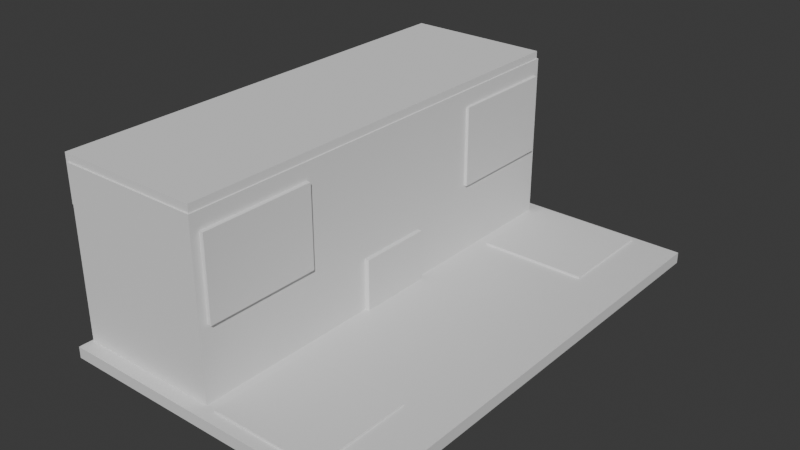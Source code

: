 # Source: meria.blend  (saved by Blender 4.2.66; exported with 4.5.12 LTS)
import bpy
from mathutils import Matrix  # noqa: F401  (used for matrix-valued properties, if any)

bpy.ops.wm.read_factory_settings(use_empty=True)
scene = bpy.context.scene
scene.name = 'Scene'

# ---- collections
col_collection = bpy.data.collections.new('Collection'); scene.collection.children.link(col_collection)

# ---- materials (node trees are filled in below, after node groups)
mat_material = bpy.data.materials.new('Material')
mat_material.alpha_threshold = 0.0
mat_material.use_transparent_shadow = False
mat_material.roughness = 0.5
mat_material.line_color = (0.0, 0.0, 0.0, 1.0)

# ---- material node trees
mat_material.use_nodes = True; mat_material.node_tree.nodes.clear()
_N = mat_material.node_tree.nodes; _L = mat_material.node_tree.links
n0 = _N.new('ShaderNodeOutputMaterial'); n0.name = 'Material Output'; n0.location = (300, 300)
n1 = _N.new('ShaderNodeBsdfPrincipled'); n1.name = 'Principled BSDF'; n1.location = (10, 300)
n1.inputs[3].default_value = 1.45
_L.new(n1.outputs[0], n0.inputs[0])
n0.is_active_output = True

# ---- world
world_world = bpy.data.worlds.new('World'); scene.world = world_world
world_world.use_nodes = True; world_world.node_tree.nodes.clear()
_N = world_world.node_tree.nodes; _L = world_world.node_tree.links
n0 = _N.new('ShaderNodeOutputWorld'); n0.name = 'World Output'; n0.location = (300, 300)
n1 = _N.new('ShaderNodeBackground'); n1.name = 'Background'; n1.location = (10, 300)
n1.inputs[0].default_value = (0.05088, 0.05088, 0.05088, 1.0)
_L.new(n1.outputs[0], n0.inputs[0])
n0.is_active_output = True
world_world.color = (0.05088, 0.05088, 0.05088)
world_world.sun_shadow_jitter_overblur = 0.0

# ---- meshes
me_cube = bpy.data.meshes.new('Cube')
me_cube.from_pydata([(1.0, 1.0, 1.0), (1.0, 1.0, -1.0), (1.0, -1.0, 1.0), (1.0, -1.0, -1.0), (-1.0, 1.0, 1.0), (-1.0, 1.0, -1.0), (-1.0, -1.0, 1.0), (-1.0, -1.0, -1.0)], [], [(0, 4, 6, 2), (3, 2, 6, 7), (7, 6, 4, 5), (5, 1, 3, 7), (1, 0, 2, 3), (5, 4, 0, 1)])
_uv = me_cube.uv_layers.new(name='UVMap')
_uv.uv.foreach_set('vector', [0.625, 0.5, 0.875, 0.5, 0.875, 0.75, 0.625, 0.75, 0.375, 0.75, 0.625, 0.75, 0.625, 1.0, 0.375, 1.0, 0.375, 0.0, 0.625, 0.0, 0.625, 0.25, 0.375, 0.25, 0.125, 0.5, 0.375, 0.5, 0.375, 0.75, 0.125, 0.75, 0.375, 0.5, 0.625, 0.5, 0.625, 0.75, 0.375, 0.75, 0.375, 0.25, 0.625, 0.25, 0.625, 0.5, 0.375, 0.5])
me_cube.materials.append(mat_material)
me_cube.use_mirror_vertex_groups = False
me_cube.update()
me_cube_001 = bpy.data.meshes.new('Cube.001')
me_cube_001.from_pydata([(-1.0, -1.0, -1.0), (-1.0, -1.0, 1.0), (-1.0, 1.0, -1.0), (-1.0, 1.0, 1.0), (1.0, -1.0, -1.0), (1.0, -1.0, 1.0), (1.0, 1.0, -1.0), (1.0, 1.0, 1.0)], [], [(0, 1, 3, 2), (2, 3, 7, 6), (6, 7, 5, 4), (4, 5, 1, 0), (2, 6, 4, 0), (7, 3, 1, 5)])
_uv = me_cube_001.uv_layers.new(name='UVMap')
_uv.uv.foreach_set('vector', [0.375, 0.0, 0.625, 0.0, 0.625, 0.25, 0.375, 0.25, 0.375, 0.25, 0.625, 0.25, 0.625, 0.5, 0.375, 0.5, 0.375, 0.5, 0.625, 0.5, 0.625, 0.75, 0.375, 0.75, 0.375, 0.75, 0.625, 0.75, 0.625, 1.0, 0.375, 1.0, 0.125, 0.5, 0.375, 0.5, 0.375, 0.75, 0.125, 0.75, 0.625, 0.5, 0.875, 0.5, 0.875, 0.75, 0.625, 0.75])
me_cube_001.update()
me_cube_002 = bpy.data.meshes.new('Cube.002')
me_cube_002.from_pydata([(-1.0, -1.0, -1.0), (-1.0, -1.0, 1.0), (-1.0, 1.0, -1.0), (-1.0, 1.0, 1.0), (1.0, -1.0, -1.0), (1.0, -1.0, 1.0), (1.0, 1.0, -1.0), (1.0, 1.0, 1.0)], [], [(0, 1, 3, 2), (2, 3, 7, 6), (6, 7, 5, 4), (4, 5, 1, 0), (2, 6, 4, 0), (7, 3, 1, 5)])
_uv = me_cube_002.uv_layers.new(name='UVMap')
_uv.uv.foreach_set('vector', [0.375, 0.0, 0.625, 0.0, 0.625, 0.25, 0.375, 0.25, 0.375, 0.25, 0.625, 0.25, 0.625, 0.5, 0.375, 0.5, 0.375, 0.5, 0.625, 0.5, 0.625, 0.75, 0.375, 0.75, 0.375, 0.75, 0.625, 0.75, 0.625, 1.0, 0.375, 1.0, 0.125, 0.5, 0.375, 0.5, 0.375, 0.75, 0.125, 0.75, 0.625, 0.5, 0.875, 0.5, 0.875, 0.75, 0.625, 0.75])
me_cube_002.update()
me_cube_003 = bpy.data.meshes.new('Cube.003')
me_cube_003.from_pydata([(-1.0, -1.0, -1.0), (-1.0, -1.0, 1.0), (-1.0, 1.0, -1.0), (-1.0, 1.0, 1.0), (1.0, -1.0, -1.0), (1.0, -1.0, 1.0), (1.0, 1.0, -1.0), (1.0, 1.0, 1.0)], [], [(0, 1, 3, 2), (2, 3, 7, 6), (6, 7, 5, 4), (4, 5, 1, 0), (2, 6, 4, 0), (7, 3, 1, 5)])
_uv = me_cube_003.uv_layers.new(name='UVMap')
_uv.uv.foreach_set('vector', [0.375, 0.0, 0.625, 0.0, 0.625, 0.25, 0.375, 0.25, 0.375, 0.25, 0.625, 0.25, 0.625, 0.5, 0.375, 0.5, 0.375, 0.5, 0.625, 0.5, 0.625, 0.75, 0.375, 0.75, 0.375, 0.75, 0.625, 0.75, 0.625, 1.0, 0.375, 1.0, 0.125, 0.5, 0.375, 0.5, 0.375, 0.75, 0.125, 0.75, 0.625, 0.5, 0.875, 0.5, 0.875, 0.75, 0.625, 0.75])
me_cube_003.update()
me_cube_004 = bpy.data.meshes.new('Cube.004')
me_cube_004.from_pydata([(-1.0, -1.0, -1.0), (-1.0, -1.0, 1.0), (-1.0, 1.0, -1.0), (-1.0, 1.0, 1.0), (1.0, -1.0, -1.0), (1.0, -1.0, 1.0), (1.0, 1.0, -1.0), (1.0, 1.0, 1.0)], [], [(0, 1, 3, 2), (2, 3, 7, 6), (6, 7, 5, 4), (4, 5, 1, 0), (2, 6, 4, 0), (7, 3, 1, 5)])
_uv = me_cube_004.uv_layers.new(name='UVMap')
_uv.uv.foreach_set('vector', [0.375, 0.0, 0.625, 0.0, 0.625, 0.25, 0.375, 0.25, 0.375, 0.25, 0.625, 0.25, 0.625, 0.5, 0.375, 0.5, 0.375, 0.5, 0.625, 0.5, 0.625, 0.75, 0.375, 0.75, 0.375, 0.75, 0.625, 0.75, 0.625, 1.0, 0.375, 1.0, 0.125, 0.5, 0.375, 0.5, 0.375, 0.75, 0.125, 0.75, 0.625, 0.5, 0.875, 0.5, 0.875, 0.75, 0.625, 0.75])
me_cube_004.update()
me_cube_005 = bpy.data.meshes.new('Cube.005')
me_cube_005.from_pydata([(-1.0, -1.0, -1.0), (-1.0, -1.0, 1.0), (-0.8289, 0.494, -1.798), (-1.0, 1.0, 1.0), (1.0, -1.0, -1.0), (1.0, -1.0, 1.0), (1.0, 1.0, -1.0), (1.0, 1.0, 1.0)], [], [(0, 1, 3, 2), (2, 3, 7, 6), (6, 7, 5, 4), (4, 5, 1, 0), (2, 6, 4, 0), (7, 3, 1, 5)])
_uv = me_cube_005.uv_layers.new(name='UVMap')
_uv.uv.foreach_set('vector', [0.375, 0.0, 0.625, 0.0, 0.625, 0.25, 0.375, 0.25, 0.375, 0.25, 0.625, 0.25, 0.625, 0.5, 0.375, 0.5, 0.375, 0.5, 0.625, 0.5, 0.625, 0.75, 0.375, 0.75, 0.375, 0.75, 0.625, 0.75, 0.625, 1.0, 0.375, 1.0, 0.125, 0.5, 0.375, 0.5, 0.375, 0.75, 0.125, 0.75, 0.625, 0.5, 0.875, 0.5, 0.875, 0.75, 0.625, 0.75])
me_cube_005.update()
me_cube_006 = bpy.data.meshes.new('Cube.006')
me_cube_006.from_pydata([(-1.0, -1.0, -1.0), (-1.0, -1.0, 1.0), (-0.8289, 0.494, -1.798), (-1.0, 1.0, 1.0), (1.0, -1.0, -1.0), (1.0, -1.0, 1.0), (1.0, 1.0, -1.0), (1.0, 1.0, 1.0)], [], [(0, 1, 3, 2), (2, 3, 7, 6), (6, 7, 5, 4), (4, 5, 1, 0), (2, 6, 4, 0), (7, 3, 1, 5)])
_uv = me_cube_006.uv_layers.new(name='UVMap')
_uv.uv.foreach_set('vector', [0.375, 0.0, 0.625, 0.0, 0.625, 0.25, 0.375, 0.25, 0.375, 0.25, 0.625, 0.25, 0.625, 0.5, 0.375, 0.5, 0.375, 0.5, 0.625, 0.5, 0.625, 0.75, 0.375, 0.75, 0.375, 0.75, 0.625, 0.75, 0.625, 1.0, 0.375, 1.0, 0.125, 0.5, 0.375, 0.5, 0.375, 0.75, 0.125, 0.75, 0.625, 0.5, 0.875, 0.5, 0.875, 0.75, 0.625, 0.75])
me_cube_006.update()
me_cube_007 = bpy.data.meshes.new('Cube.007')
me_cube_007.from_pydata([(-1.0, -1.0, -1.0), (-1.0, -1.0, 1.0), (-1.0, 1.0, -1.0), (-1.0, 1.0, 1.0), (1.0, -1.0, -1.0), (1.0, -1.0, 1.0), (1.0, 1.0, -1.0), (1.0, 1.0, 1.0)], [], [(0, 1, 3, 2), (2, 3, 7, 6), (6, 7, 5, 4), (4, 5, 1, 0), (2, 6, 4, 0), (7, 3, 1, 5)])
_uv = me_cube_007.uv_layers.new(name='UVMap')
_uv.uv.foreach_set('vector', [0.375, 0.0, 0.625, 0.0, 0.625, 0.25, 0.375, 0.25, 0.375, 0.25, 0.625, 0.25, 0.625, 0.5, 0.375, 0.5, 0.375, 0.5, 0.625, 0.5, 0.625, 0.75, 0.375, 0.75, 0.375, 0.75, 0.625, 0.75, 0.625, 1.0, 0.375, 1.0, 0.125, 0.5, 0.375, 0.5, 0.375, 0.75, 0.125, 0.75, 0.625, 0.5, 0.875, 0.5, 0.875, 0.75, 0.625, 0.75])
me_cube_007.update()

# ---- objects
ob_cube = bpy.data.objects.new('Cube', me_cube)
ob_cube_001 = bpy.data.objects.new('Cube.001', me_cube_001)
ob_cube_002 = bpy.data.objects.new('Cube.002', me_cube_002)
ob_cube_003 = bpy.data.objects.new('Cube.003', me_cube_003)
ob_cube_004 = bpy.data.objects.new('Cube.004', me_cube_004)
ob_cube_005 = bpy.data.objects.new('Cube.005', me_cube_005)
ob_cube_006 = bpy.data.objects.new('Cube.006', me_cube_006)
ob_cube_007 = bpy.data.objects.new('Cube.007', me_cube_007)

# ---- transforms, parenting, visibility, modifiers, constraints
ob_cube.location = (0.0, 0.0, 0.3178)
ob_cube.scale = (6.796, 10.39, 0.2444)
ob_cube.lock_rotations_4d = False
ob_cube.empty_display_type = 'ARROWS'
ob_cube.lineart.crease_threshold = 0.0
ob_cube_001.location = (-3.577, 0.0, 3.821)
ob_cube_001.scale = (3.144, 9.799, 4.006)
ob_cube_002.location = (-1.259, -6.981, 5.372)
ob_cube_002.scale = (1.0, 2.448, 1.739)
ob_cube_003.location = (-1.303, 7.113, 5.372)
ob_cube_003.scale = (1.0, 2.448, 1.739)
ob_cube_004.location = (-0.4061, 0.0, 1.593)
ob_cube_004.scale = (0.167, 1.604, 1.195)
ob_cube_005.location = (2.396, 7.939, 0.1839)
ob_cube_005.scale = (2.327, 2.197, 0.4755)
ob_cube_006.location = (2.396, -7.685, 0.1839)
ob_cube_006.scale = (2.327, 2.197, 0.4755)
ob_cube_007.location = (-3.667, 0.0, 7.161)
ob_cube_007.scale = (3.183, 9.743, 1.0)

# ---- collection membership
col_collection.objects.link(ob_cube)
col_collection.objects.link(ob_cube_001)
col_collection.objects.link(ob_cube_002)
col_collection.objects.link(ob_cube_003)
col_collection.objects.link(ob_cube_004)
col_collection.objects.link(ob_cube_005)
col_collection.objects.link(ob_cube_006)
col_collection.objects.link(ob_cube_007)

# ---- scene / render settings (as saved in the file)
scene.frame_start = 1; scene.frame_end = 250; scene.frame_set(1)
scene.render.engine = 'BLENDER_EEVEE_NEXT'
bpy.context.view_layer.update()

# ---- added for rendering (the .blend has no active camera and no usable light): camera, sun
cam_auto = bpy.data.cameras.new('AutoCamera')
cam_auto.lens = 50.0
cam_auto.sensor_width = 36.0
cam_auto.clip_end = 1000.0
ob_auto_camera = bpy.data.objects.new('AutoCamera', cam_auto)
scene.collection.objects.link(ob_auto_camera)
ob_auto_camera.location = (24.3813, -29.2901, 23.2715)
ob_auto_camera.rotation_euler = (1.09748, -7.21219e-08, 0.694738)
scene.camera = ob_auto_camera
light_auto_sun = bpy.data.lights.new('AutoSun', 'SUN')
light_auto_sun.energy = 3.0
light_auto_sun.angle = 0.0523599
ob_auto_sun = bpy.data.objects.new('AutoSun', light_auto_sun)
scene.collection.objects.link(ob_auto_sun)
ob_auto_sun.rotation_euler = (0.872665, 0.174533, 0.523599)
bpy.context.view_layer.update()
